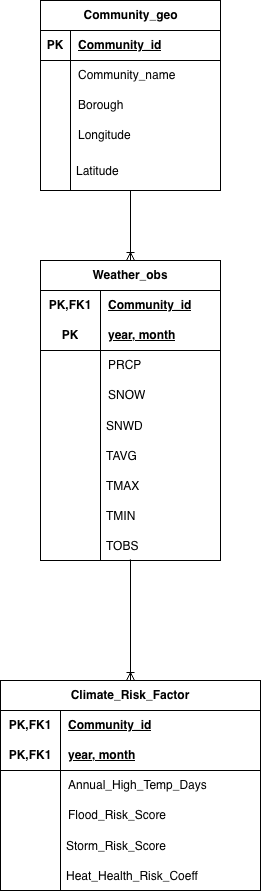

The diagram above was exported from draw.io. Its source (the exported page's mxGraphModel, read from the mxfile embedded in the PNG):
<mxGraphModel dx="724" dy="1592" grid="1" gridSize="10" guides="1" tooltips="1" connect="1" arrows="1" fold="1" page="1" pageScale="1" pageWidth="850" pageHeight="1100" math="0" shadow="0">
  <root>
    <mxCell id="0" />
    <mxCell id="1" parent="0" />
    <mxCell id="Fw6XSbbyuU8g4jdfZrFZ-1" value="Community_geo" style="shape=table;startSize=30;container=1;collapsible=1;childLayout=tableLayout;fixedRows=1;rowLines=0;fontStyle=1;align=center;resizeLast=1;html=1;" vertex="1" parent="1">
      <mxGeometry x="335" y="80" width="180" height="190" as="geometry" />
    </mxCell>
    <mxCell id="Fw6XSbbyuU8g4jdfZrFZ-2" value="" style="shape=tableRow;horizontal=0;startSize=0;swimlaneHead=0;swimlaneBody=0;fillColor=none;collapsible=0;dropTarget=0;points=[[0,0.5],[1,0.5]];portConstraint=eastwest;top=0;left=0;right=0;bottom=1;" vertex="1" parent="Fw6XSbbyuU8g4jdfZrFZ-1">
      <mxGeometry y="30" width="180" height="30" as="geometry" />
    </mxCell>
    <mxCell id="Fw6XSbbyuU8g4jdfZrFZ-3" value="PK" style="shape=partialRectangle;connectable=0;fillColor=none;top=0;left=0;bottom=0;right=0;fontStyle=1;overflow=hidden;whiteSpace=wrap;html=1;" vertex="1" parent="Fw6XSbbyuU8g4jdfZrFZ-2">
      <mxGeometry width="30" height="30" as="geometry">
        <mxRectangle width="30" height="30" as="alternateBounds" />
      </mxGeometry>
    </mxCell>
    <mxCell id="Fw6XSbbyuU8g4jdfZrFZ-4" value="Community_id" style="shape=partialRectangle;connectable=0;fillColor=none;top=0;left=0;bottom=0;right=0;align=left;spacingLeft=6;fontStyle=5;overflow=hidden;whiteSpace=wrap;html=1;" vertex="1" parent="Fw6XSbbyuU8g4jdfZrFZ-2">
      <mxGeometry x="30" width="150" height="30" as="geometry">
        <mxRectangle width="150" height="30" as="alternateBounds" />
      </mxGeometry>
    </mxCell>
    <mxCell id="Fw6XSbbyuU8g4jdfZrFZ-5" value="" style="shape=tableRow;horizontal=0;startSize=0;swimlaneHead=0;swimlaneBody=0;fillColor=none;collapsible=0;dropTarget=0;points=[[0,0.5],[1,0.5]];portConstraint=eastwest;top=0;left=0;right=0;bottom=0;" vertex="1" parent="Fw6XSbbyuU8g4jdfZrFZ-1">
      <mxGeometry y="60" width="180" height="30" as="geometry" />
    </mxCell>
    <mxCell id="Fw6XSbbyuU8g4jdfZrFZ-6" value="" style="shape=partialRectangle;connectable=0;fillColor=none;top=0;left=0;bottom=0;right=0;editable=1;overflow=hidden;whiteSpace=wrap;html=1;" vertex="1" parent="Fw6XSbbyuU8g4jdfZrFZ-5">
      <mxGeometry width="30" height="30" as="geometry">
        <mxRectangle width="30" height="30" as="alternateBounds" />
      </mxGeometry>
    </mxCell>
    <mxCell id="Fw6XSbbyuU8g4jdfZrFZ-7" value="Community_name" style="shape=partialRectangle;connectable=0;fillColor=none;top=0;left=0;bottom=0;right=0;align=left;spacingLeft=6;overflow=hidden;whiteSpace=wrap;html=1;" vertex="1" parent="Fw6XSbbyuU8g4jdfZrFZ-5">
      <mxGeometry x="30" width="150" height="30" as="geometry">
        <mxRectangle width="150" height="30" as="alternateBounds" />
      </mxGeometry>
    </mxCell>
    <mxCell id="Fw6XSbbyuU8g4jdfZrFZ-8" value="" style="shape=tableRow;horizontal=0;startSize=0;swimlaneHead=0;swimlaneBody=0;fillColor=none;collapsible=0;dropTarget=0;points=[[0,0.5],[1,0.5]];portConstraint=eastwest;top=0;left=0;right=0;bottom=0;" vertex="1" parent="Fw6XSbbyuU8g4jdfZrFZ-1">
      <mxGeometry y="90" width="180" height="30" as="geometry" />
    </mxCell>
    <mxCell id="Fw6XSbbyuU8g4jdfZrFZ-9" value="" style="shape=partialRectangle;connectable=0;fillColor=none;top=0;left=0;bottom=0;right=0;editable=1;overflow=hidden;whiteSpace=wrap;html=1;" vertex="1" parent="Fw6XSbbyuU8g4jdfZrFZ-8">
      <mxGeometry width="30" height="30" as="geometry">
        <mxRectangle width="30" height="30" as="alternateBounds" />
      </mxGeometry>
    </mxCell>
    <mxCell id="Fw6XSbbyuU8g4jdfZrFZ-10" value="Borough" style="shape=partialRectangle;connectable=0;fillColor=none;top=0;left=0;bottom=0;right=0;align=left;spacingLeft=6;overflow=hidden;whiteSpace=wrap;html=1;" vertex="1" parent="Fw6XSbbyuU8g4jdfZrFZ-8">
      <mxGeometry x="30" width="150" height="30" as="geometry">
        <mxRectangle width="150" height="30" as="alternateBounds" />
      </mxGeometry>
    </mxCell>
    <mxCell id="Fw6XSbbyuU8g4jdfZrFZ-11" value="" style="shape=tableRow;horizontal=0;startSize=0;swimlaneHead=0;swimlaneBody=0;fillColor=none;collapsible=0;dropTarget=0;points=[[0,0.5],[1,0.5]];portConstraint=eastwest;top=0;left=0;right=0;bottom=0;" vertex="1" parent="Fw6XSbbyuU8g4jdfZrFZ-1">
      <mxGeometry y="120" width="180" height="30" as="geometry" />
    </mxCell>
    <mxCell id="Fw6XSbbyuU8g4jdfZrFZ-12" value="" style="shape=partialRectangle;connectable=0;fillColor=none;top=0;left=0;bottom=0;right=0;editable=1;overflow=hidden;whiteSpace=wrap;html=1;" vertex="1" parent="Fw6XSbbyuU8g4jdfZrFZ-11">
      <mxGeometry width="30" height="30" as="geometry">
        <mxRectangle width="30" height="30" as="alternateBounds" />
      </mxGeometry>
    </mxCell>
    <mxCell id="Fw6XSbbyuU8g4jdfZrFZ-13" value="Longitude" style="shape=partialRectangle;connectable=0;fillColor=none;top=0;left=0;bottom=0;right=0;align=left;spacingLeft=6;overflow=hidden;whiteSpace=wrap;html=1;" vertex="1" parent="Fw6XSbbyuU8g4jdfZrFZ-11">
      <mxGeometry x="30" width="150" height="30" as="geometry">
        <mxRectangle width="150" height="30" as="alternateBounds" />
      </mxGeometry>
    </mxCell>
    <mxCell id="Fw6XSbbyuU8g4jdfZrFZ-16" value="Latitude" style="shape=partialRectangle;fillColor=none;align=left;verticalAlign=middle;strokeColor=none;spacingLeft=34;rotatable=0;points=[[0,0.5],[1,0.5]];portConstraint=eastwest;dropTarget=0;" vertex="1" parent="1">
      <mxGeometry x="335" y="230" width="90" height="40" as="geometry" />
    </mxCell>
    <mxCell id="Fw6XSbbyuU8g4jdfZrFZ-17" value="" style="shape=partialRectangle;top=0;left=0;bottom=0;fillColor=none;stokeWidth=1;align=left;verticalAlign=middle;spacingLeft=4;spacingRight=4;overflow=hidden;rotatable=0;points=[];portConstraint=eastwest;part=1;" vertex="1" connectable="0" parent="Fw6XSbbyuU8g4jdfZrFZ-16">
      <mxGeometry width="30" height="40" as="geometry" />
    </mxCell>
    <mxCell id="Fw6XSbbyuU8g4jdfZrFZ-18" value="Weather_obs" style="shape=table;startSize=30;container=1;collapsible=1;childLayout=tableLayout;fixedRows=1;rowLines=0;fontStyle=1;align=center;resizeLast=1;html=1;whiteSpace=wrap;" vertex="1" parent="1">
      <mxGeometry x="335" y="340" width="180" height="300" as="geometry" />
    </mxCell>
    <mxCell id="Fw6XSbbyuU8g4jdfZrFZ-19" value="" style="shape=tableRow;horizontal=0;startSize=0;swimlaneHead=0;swimlaneBody=0;fillColor=none;collapsible=0;dropTarget=0;points=[[0,0.5],[1,0.5]];portConstraint=eastwest;top=0;left=0;right=0;bottom=0;html=1;" vertex="1" parent="Fw6XSbbyuU8g4jdfZrFZ-18">
      <mxGeometry y="30" width="180" height="30" as="geometry" />
    </mxCell>
    <mxCell id="Fw6XSbbyuU8g4jdfZrFZ-20" value="PK,FK1" style="shape=partialRectangle;connectable=0;fillColor=none;top=0;left=0;bottom=0;right=0;fontStyle=1;overflow=hidden;html=1;whiteSpace=wrap;" vertex="1" parent="Fw6XSbbyuU8g4jdfZrFZ-19">
      <mxGeometry width="60" height="30" as="geometry">
        <mxRectangle width="60" height="30" as="alternateBounds" />
      </mxGeometry>
    </mxCell>
    <mxCell id="Fw6XSbbyuU8g4jdfZrFZ-21" value="Community_id" style="shape=partialRectangle;connectable=0;fillColor=none;top=0;left=0;bottom=0;right=0;align=left;spacingLeft=6;fontStyle=5;overflow=hidden;html=1;whiteSpace=wrap;" vertex="1" parent="Fw6XSbbyuU8g4jdfZrFZ-19">
      <mxGeometry x="60" width="120" height="30" as="geometry">
        <mxRectangle width="120" height="30" as="alternateBounds" />
      </mxGeometry>
    </mxCell>
    <mxCell id="Fw6XSbbyuU8g4jdfZrFZ-22" value="" style="shape=tableRow;horizontal=0;startSize=0;swimlaneHead=0;swimlaneBody=0;fillColor=none;collapsible=0;dropTarget=0;points=[[0,0.5],[1,0.5]];portConstraint=eastwest;top=0;left=0;right=0;bottom=1;html=1;" vertex="1" parent="Fw6XSbbyuU8g4jdfZrFZ-18">
      <mxGeometry y="60" width="180" height="30" as="geometry" />
    </mxCell>
    <mxCell id="Fw6XSbbyuU8g4jdfZrFZ-23" value="PK" style="shape=partialRectangle;connectable=0;fillColor=none;top=0;left=0;bottom=0;right=0;fontStyle=1;overflow=hidden;html=1;whiteSpace=wrap;" vertex="1" parent="Fw6XSbbyuU8g4jdfZrFZ-22">
      <mxGeometry width="60" height="30" as="geometry">
        <mxRectangle width="60" height="30" as="alternateBounds" />
      </mxGeometry>
    </mxCell>
    <mxCell id="Fw6XSbbyuU8g4jdfZrFZ-24" value="year, month" style="shape=partialRectangle;connectable=0;fillColor=none;top=0;left=0;bottom=0;right=0;align=left;spacingLeft=6;fontStyle=5;overflow=hidden;html=1;whiteSpace=wrap;" vertex="1" parent="Fw6XSbbyuU8g4jdfZrFZ-22">
      <mxGeometry x="60" width="120" height="30" as="geometry">
        <mxRectangle width="120" height="30" as="alternateBounds" />
      </mxGeometry>
    </mxCell>
    <mxCell id="Fw6XSbbyuU8g4jdfZrFZ-25" value="" style="shape=tableRow;horizontal=0;startSize=0;swimlaneHead=0;swimlaneBody=0;fillColor=none;collapsible=0;dropTarget=0;points=[[0,0.5],[1,0.5]];portConstraint=eastwest;top=0;left=0;right=0;bottom=0;html=1;" vertex="1" parent="Fw6XSbbyuU8g4jdfZrFZ-18">
      <mxGeometry y="90" width="180" height="30" as="geometry" />
    </mxCell>
    <mxCell id="Fw6XSbbyuU8g4jdfZrFZ-26" value="" style="shape=partialRectangle;connectable=0;fillColor=none;top=0;left=0;bottom=0;right=0;editable=1;overflow=hidden;html=1;whiteSpace=wrap;" vertex="1" parent="Fw6XSbbyuU8g4jdfZrFZ-25">
      <mxGeometry width="60" height="30" as="geometry">
        <mxRectangle width="60" height="30" as="alternateBounds" />
      </mxGeometry>
    </mxCell>
    <mxCell id="Fw6XSbbyuU8g4jdfZrFZ-27" value="PRCP" style="shape=partialRectangle;connectable=0;fillColor=none;top=0;left=0;bottom=0;right=0;align=left;spacingLeft=6;overflow=hidden;html=1;whiteSpace=wrap;" vertex="1" parent="Fw6XSbbyuU8g4jdfZrFZ-25">
      <mxGeometry x="60" width="120" height="30" as="geometry">
        <mxRectangle width="120" height="30" as="alternateBounds" />
      </mxGeometry>
    </mxCell>
    <mxCell id="Fw6XSbbyuU8g4jdfZrFZ-28" value="" style="shape=tableRow;horizontal=0;startSize=0;swimlaneHead=0;swimlaneBody=0;fillColor=none;collapsible=0;dropTarget=0;points=[[0,0.5],[1,0.5]];portConstraint=eastwest;top=0;left=0;right=0;bottom=0;html=1;" vertex="1" parent="Fw6XSbbyuU8g4jdfZrFZ-18">
      <mxGeometry y="120" width="180" height="30" as="geometry" />
    </mxCell>
    <mxCell id="Fw6XSbbyuU8g4jdfZrFZ-29" value="" style="shape=partialRectangle;connectable=0;fillColor=none;top=0;left=0;bottom=0;right=0;editable=1;overflow=hidden;html=1;whiteSpace=wrap;" vertex="1" parent="Fw6XSbbyuU8g4jdfZrFZ-28">
      <mxGeometry width="60" height="30" as="geometry">
        <mxRectangle width="60" height="30" as="alternateBounds" />
      </mxGeometry>
    </mxCell>
    <mxCell id="Fw6XSbbyuU8g4jdfZrFZ-30" value="SNOW" style="shape=partialRectangle;connectable=0;fillColor=none;top=0;left=0;bottom=0;right=0;align=left;spacingLeft=6;overflow=hidden;html=1;whiteSpace=wrap;" vertex="1" parent="Fw6XSbbyuU8g4jdfZrFZ-28">
      <mxGeometry x="60" width="120" height="30" as="geometry">
        <mxRectangle width="120" height="30" as="alternateBounds" />
      </mxGeometry>
    </mxCell>
    <mxCell id="Fw6XSbbyuU8g4jdfZrFZ-31" value="SNWD" style="shape=partialRectangle;fillColor=none;align=left;verticalAlign=middle;strokeColor=none;spacingLeft=34;rotatable=0;points=[[0,0.5],[1,0.5]];portConstraint=eastwest;dropTarget=0;" vertex="1" parent="1">
      <mxGeometry x="365" y="490" width="90" height="30" as="geometry" />
    </mxCell>
    <mxCell id="Fw6XSbbyuU8g4jdfZrFZ-32" value="" style="shape=partialRectangle;top=0;left=0;bottom=0;fillColor=none;stokeWidth=1;align=left;verticalAlign=middle;spacingLeft=4;spacingRight=4;overflow=hidden;rotatable=0;points=[];portConstraint=eastwest;part=1;" vertex="1" connectable="0" parent="Fw6XSbbyuU8g4jdfZrFZ-31">
      <mxGeometry width="30" height="30" as="geometry" />
    </mxCell>
    <mxCell id="Fw6XSbbyuU8g4jdfZrFZ-33" value="TAVG" style="shape=partialRectangle;fillColor=none;align=left;verticalAlign=middle;strokeColor=none;spacingLeft=34;rotatable=0;points=[[0,0.5],[1,0.5]];portConstraint=eastwest;dropTarget=0;" vertex="1" parent="1">
      <mxGeometry x="365" y="520" width="90" height="30" as="geometry" />
    </mxCell>
    <mxCell id="Fw6XSbbyuU8g4jdfZrFZ-34" value="" style="shape=partialRectangle;top=0;left=0;bottom=0;fillColor=none;stokeWidth=1;align=left;verticalAlign=middle;spacingLeft=4;spacingRight=4;overflow=hidden;rotatable=0;points=[];portConstraint=eastwest;part=1;" vertex="1" connectable="0" parent="Fw6XSbbyuU8g4jdfZrFZ-33">
      <mxGeometry width="30" height="30" as="geometry" />
    </mxCell>
    <mxCell id="Fw6XSbbyuU8g4jdfZrFZ-35" value="TMAX" style="shape=partialRectangle;fillColor=none;align=left;verticalAlign=middle;strokeColor=none;spacingLeft=34;rotatable=0;points=[[0,0.5],[1,0.5]];portConstraint=eastwest;dropTarget=0;" vertex="1" parent="1">
      <mxGeometry x="365" y="550" width="90" height="30" as="geometry" />
    </mxCell>
    <mxCell id="Fw6XSbbyuU8g4jdfZrFZ-36" value="" style="shape=partialRectangle;top=0;left=0;bottom=0;fillColor=none;stokeWidth=1;align=left;verticalAlign=middle;spacingLeft=4;spacingRight=4;overflow=hidden;rotatable=0;points=[];portConstraint=eastwest;part=1;" vertex="1" connectable="0" parent="Fw6XSbbyuU8g4jdfZrFZ-35">
      <mxGeometry width="30" height="30" as="geometry" />
    </mxCell>
    <mxCell id="Fw6XSbbyuU8g4jdfZrFZ-37" value="TMIN" style="shape=partialRectangle;fillColor=none;align=left;verticalAlign=middle;strokeColor=none;spacingLeft=34;rotatable=0;points=[[0,0.5],[1,0.5]];portConstraint=eastwest;dropTarget=0;" vertex="1" parent="1">
      <mxGeometry x="365" y="580" width="90" height="30" as="geometry" />
    </mxCell>
    <mxCell id="Fw6XSbbyuU8g4jdfZrFZ-38" value="" style="shape=partialRectangle;top=0;left=0;bottom=0;fillColor=none;stokeWidth=1;align=left;verticalAlign=middle;spacingLeft=4;spacingRight=4;overflow=hidden;rotatable=0;points=[];portConstraint=eastwest;part=1;" vertex="1" connectable="0" parent="Fw6XSbbyuU8g4jdfZrFZ-37">
      <mxGeometry width="30" height="30" as="geometry" />
    </mxCell>
    <mxCell id="Fw6XSbbyuU8g4jdfZrFZ-39" value="TOBS" style="shape=partialRectangle;fillColor=none;align=left;verticalAlign=middle;strokeColor=none;spacingLeft=34;rotatable=0;points=[[0,0.5],[1,0.5]];portConstraint=eastwest;dropTarget=0;" vertex="1" parent="1">
      <mxGeometry x="365" y="610" width="90" height="30" as="geometry" />
    </mxCell>
    <mxCell id="Fw6XSbbyuU8g4jdfZrFZ-40" value="" style="shape=partialRectangle;top=0;left=0;bottom=0;fillColor=none;stokeWidth=1;align=left;verticalAlign=middle;spacingLeft=4;spacingRight=4;overflow=hidden;rotatable=0;points=[];portConstraint=eastwest;part=1;" vertex="1" connectable="0" parent="Fw6XSbbyuU8g4jdfZrFZ-39">
      <mxGeometry width="30" height="30" as="geometry" />
    </mxCell>
    <mxCell id="Fw6XSbbyuU8g4jdfZrFZ-45" value="Climate_Risk_Factor" style="shape=table;startSize=30;container=1;collapsible=1;childLayout=tableLayout;fixedRows=1;rowLines=0;fontStyle=1;align=center;resizeLast=1;html=1;whiteSpace=wrap;" vertex="1" parent="1">
      <mxGeometry x="295" y="760" width="260" height="210" as="geometry" />
    </mxCell>
    <mxCell id="Fw6XSbbyuU8g4jdfZrFZ-46" value="" style="shape=tableRow;horizontal=0;startSize=0;swimlaneHead=0;swimlaneBody=0;fillColor=none;collapsible=0;dropTarget=0;points=[[0,0.5],[1,0.5]];portConstraint=eastwest;top=0;left=0;right=0;bottom=0;html=1;" vertex="1" parent="Fw6XSbbyuU8g4jdfZrFZ-45">
      <mxGeometry y="30" width="260" height="30" as="geometry" />
    </mxCell>
    <mxCell id="Fw6XSbbyuU8g4jdfZrFZ-47" value="PK,FK1" style="shape=partialRectangle;connectable=0;fillColor=none;top=0;left=0;bottom=0;right=0;fontStyle=1;overflow=hidden;html=1;whiteSpace=wrap;" vertex="1" parent="Fw6XSbbyuU8g4jdfZrFZ-46">
      <mxGeometry width="60" height="30" as="geometry">
        <mxRectangle width="60" height="30" as="alternateBounds" />
      </mxGeometry>
    </mxCell>
    <mxCell id="Fw6XSbbyuU8g4jdfZrFZ-48" value="Community_id" style="shape=partialRectangle;connectable=0;fillColor=none;top=0;left=0;bottom=0;right=0;align=left;spacingLeft=6;fontStyle=5;overflow=hidden;html=1;whiteSpace=wrap;" vertex="1" parent="Fw6XSbbyuU8g4jdfZrFZ-46">
      <mxGeometry x="60" width="200" height="30" as="geometry">
        <mxRectangle width="200" height="30" as="alternateBounds" />
      </mxGeometry>
    </mxCell>
    <mxCell id="Fw6XSbbyuU8g4jdfZrFZ-49" value="" style="shape=tableRow;horizontal=0;startSize=0;swimlaneHead=0;swimlaneBody=0;fillColor=none;collapsible=0;dropTarget=0;points=[[0,0.5],[1,0.5]];portConstraint=eastwest;top=0;left=0;right=0;bottom=1;html=1;" vertex="1" parent="Fw6XSbbyuU8g4jdfZrFZ-45">
      <mxGeometry y="60" width="260" height="30" as="geometry" />
    </mxCell>
    <mxCell id="Fw6XSbbyuU8g4jdfZrFZ-50" value="PK,FK1" style="shape=partialRectangle;connectable=0;fillColor=none;top=0;left=0;bottom=0;right=0;fontStyle=1;overflow=hidden;html=1;whiteSpace=wrap;" vertex="1" parent="Fw6XSbbyuU8g4jdfZrFZ-49">
      <mxGeometry width="60" height="30" as="geometry">
        <mxRectangle width="60" height="30" as="alternateBounds" />
      </mxGeometry>
    </mxCell>
    <mxCell id="Fw6XSbbyuU8g4jdfZrFZ-51" value="year, month" style="shape=partialRectangle;connectable=0;fillColor=none;top=0;left=0;bottom=0;right=0;align=left;spacingLeft=6;fontStyle=5;overflow=hidden;html=1;whiteSpace=wrap;" vertex="1" parent="Fw6XSbbyuU8g4jdfZrFZ-49">
      <mxGeometry x="60" width="200" height="30" as="geometry">
        <mxRectangle width="200" height="30" as="alternateBounds" />
      </mxGeometry>
    </mxCell>
    <mxCell id="Fw6XSbbyuU8g4jdfZrFZ-52" value="" style="shape=tableRow;horizontal=0;startSize=0;swimlaneHead=0;swimlaneBody=0;fillColor=none;collapsible=0;dropTarget=0;points=[[0,0.5],[1,0.5]];portConstraint=eastwest;top=0;left=0;right=0;bottom=0;html=1;" vertex="1" parent="Fw6XSbbyuU8g4jdfZrFZ-45">
      <mxGeometry y="90" width="260" height="30" as="geometry" />
    </mxCell>
    <mxCell id="Fw6XSbbyuU8g4jdfZrFZ-53" value="" style="shape=partialRectangle;connectable=0;fillColor=none;top=0;left=0;bottom=0;right=0;editable=1;overflow=hidden;html=1;whiteSpace=wrap;" vertex="1" parent="Fw6XSbbyuU8g4jdfZrFZ-52">
      <mxGeometry width="60" height="30" as="geometry">
        <mxRectangle width="60" height="30" as="alternateBounds" />
      </mxGeometry>
    </mxCell>
    <mxCell id="Fw6XSbbyuU8g4jdfZrFZ-54" value="Annual_High_Temp_Days" style="shape=partialRectangle;connectable=0;fillColor=none;top=0;left=0;bottom=0;right=0;align=left;spacingLeft=6;overflow=hidden;html=1;whiteSpace=wrap;" vertex="1" parent="Fw6XSbbyuU8g4jdfZrFZ-52">
      <mxGeometry x="60" width="200" height="30" as="geometry">
        <mxRectangle width="200" height="30" as="alternateBounds" />
      </mxGeometry>
    </mxCell>
    <mxCell id="Fw6XSbbyuU8g4jdfZrFZ-55" value="" style="shape=tableRow;horizontal=0;startSize=0;swimlaneHead=0;swimlaneBody=0;fillColor=none;collapsible=0;dropTarget=0;points=[[0,0.5],[1,0.5]];portConstraint=eastwest;top=0;left=0;right=0;bottom=0;html=1;" vertex="1" parent="Fw6XSbbyuU8g4jdfZrFZ-45">
      <mxGeometry y="120" width="260" height="30" as="geometry" />
    </mxCell>
    <mxCell id="Fw6XSbbyuU8g4jdfZrFZ-56" value="" style="shape=partialRectangle;connectable=0;fillColor=none;top=0;left=0;bottom=0;right=0;editable=1;overflow=hidden;html=1;whiteSpace=wrap;" vertex="1" parent="Fw6XSbbyuU8g4jdfZrFZ-55">
      <mxGeometry width="60" height="30" as="geometry">
        <mxRectangle width="60" height="30" as="alternateBounds" />
      </mxGeometry>
    </mxCell>
    <mxCell id="Fw6XSbbyuU8g4jdfZrFZ-57" value="Flood_Risk_Score" style="shape=partialRectangle;connectable=0;fillColor=none;top=0;left=0;bottom=0;right=0;align=left;spacingLeft=6;overflow=hidden;html=1;whiteSpace=wrap;" vertex="1" parent="Fw6XSbbyuU8g4jdfZrFZ-55">
      <mxGeometry x="60" width="200" height="30" as="geometry">
        <mxRectangle width="200" height="30" as="alternateBounds" />
      </mxGeometry>
    </mxCell>
    <mxCell id="Fw6XSbbyuU8g4jdfZrFZ-58" value="Storm_Risk_Score" style="shape=partialRectangle;fillColor=none;align=left;verticalAlign=middle;strokeColor=none;spacingLeft=34;rotatable=0;points=[[0,0.5],[1,0.5]];portConstraint=eastwest;dropTarget=0;" vertex="1" parent="1">
      <mxGeometry x="325" y="910" width="90" height="30" as="geometry" />
    </mxCell>
    <mxCell id="Fw6XSbbyuU8g4jdfZrFZ-59" value="" style="shape=partialRectangle;top=0;left=0;bottom=0;fillColor=none;stokeWidth=1;align=left;verticalAlign=middle;spacingLeft=4;spacingRight=4;overflow=hidden;rotatable=0;points=[];portConstraint=eastwest;part=1;" vertex="1" connectable="0" parent="Fw6XSbbyuU8g4jdfZrFZ-58">
      <mxGeometry width="30" height="30" as="geometry" />
    </mxCell>
    <mxCell id="Fw6XSbbyuU8g4jdfZrFZ-60" value="Heat_Health_Risk_Coeff" style="shape=partialRectangle;fillColor=none;align=left;verticalAlign=middle;strokeColor=none;spacingLeft=34;rotatable=0;points=[[0,0.5],[1,0.5]];portConstraint=eastwest;dropTarget=0;" vertex="1" parent="1">
      <mxGeometry x="325" y="940" width="90" height="30" as="geometry" />
    </mxCell>
    <mxCell id="Fw6XSbbyuU8g4jdfZrFZ-61" value="" style="shape=partialRectangle;top=0;left=0;bottom=0;fillColor=none;stokeWidth=1;align=left;verticalAlign=middle;spacingLeft=4;spacingRight=4;overflow=hidden;rotatable=0;points=[];portConstraint=eastwest;part=1;" vertex="1" connectable="0" parent="Fw6XSbbyuU8g4jdfZrFZ-60">
      <mxGeometry width="30" height="30" as="geometry" />
    </mxCell>
    <mxCell id="Fw6XSbbyuU8g4jdfZrFZ-68" value="" style="fontSize=12;html=1;endArrow=ERoneToMany;rounded=0;exitX=0.5;exitY=1;exitDx=0;exitDy=0;entryX=0.5;entryY=0;entryDx=0;entryDy=0;" edge="1" parent="1" source="Fw6XSbbyuU8g4jdfZrFZ-1" target="Fw6XSbbyuU8g4jdfZrFZ-18">
      <mxGeometry width="100" height="100" relative="1" as="geometry">
        <mxPoint x="610" y="370" as="sourcePoint" />
        <mxPoint x="710" y="270" as="targetPoint" />
      </mxGeometry>
    </mxCell>
    <mxCell id="Fw6XSbbyuU8g4jdfZrFZ-69" value="" style="fontSize=12;html=1;endArrow=ERoneToMany;rounded=0;entryX=0.5;entryY=0;entryDx=0;entryDy=0;" edge="1" parent="1" target="Fw6XSbbyuU8g4jdfZrFZ-45">
      <mxGeometry width="100" height="100" relative="1" as="geometry">
        <mxPoint x="425" y="639" as="sourcePoint" />
        <mxPoint x="440" y="740" as="targetPoint" />
      </mxGeometry>
    </mxCell>
  </root>
</mxGraphModel>